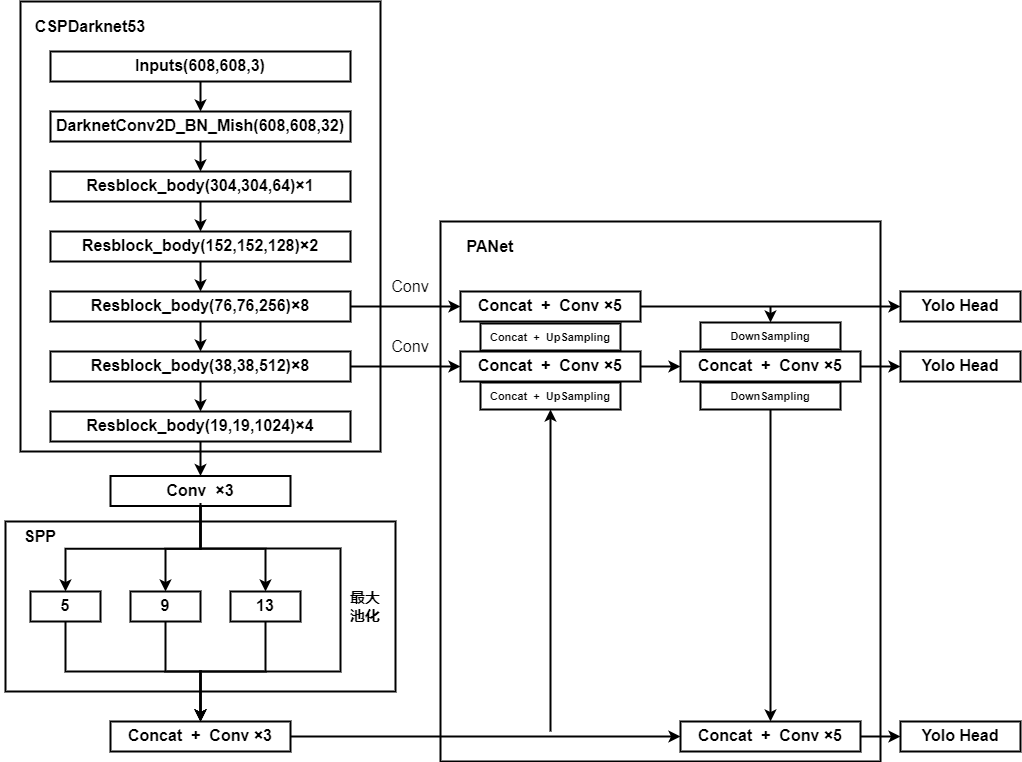

The diagram above was exported from draw.io. Its source (the exported page's mxGraphModel, read from the mxfile embedded in the PNG):
<mxGraphModel dx="1574" dy="967" grid="1" gridSize="10" guides="1" tooltips="1" connect="1" arrows="1" fold="1" page="1" pageScale="1" pageWidth="827" pageHeight="1169" math="0" shadow="0">
  <root>
    <mxCell id="0" />
    <mxCell id="1" parent="0" />
    <mxCell id="8sLZ21AuZ9GAUs31ifdU-31" value="" style="rounded=0;whiteSpace=wrap;html=1;fontSize=30;fontColor=#FF0000;strokeColor=#000000;strokeWidth=2;fillColor=none;" vertex="1" parent="1">
      <mxGeometry x="65" y="600" width="390" height="170" as="geometry" />
    </mxCell>
    <mxCell id="8sLZ21AuZ9GAUs31ifdU-1" value="" style="rounded=0;whiteSpace=wrap;html=1;fontSize=30;fontColor=#FF0000;strokeColor=#000000;strokeWidth=2;fillColor=none;" vertex="1" parent="1">
      <mxGeometry x="80" y="80" width="360" height="450" as="geometry" />
    </mxCell>
    <mxCell id="8sLZ21AuZ9GAUs31ifdU-17" style="edgeStyle=orthogonalEdgeStyle;rounded=0;orthogonalLoop=1;jettySize=auto;html=1;exitX=0.5;exitY=1;exitDx=0;exitDy=0;entryX=0.5;entryY=0;entryDx=0;entryDy=0;fontSize=16;fontColor=#000000;strokeColor=#000000;strokeWidth=2;" edge="1" parent="1" source="8sLZ21AuZ9GAUs31ifdU-2" target="8sLZ21AuZ9GAUs31ifdU-3">
      <mxGeometry relative="1" as="geometry" />
    </mxCell>
    <mxCell id="8sLZ21AuZ9GAUs31ifdU-2" value="&lt;font style=&quot;font-size: 16px;&quot; color=&quot;#000000&quot;&gt;Inputs(608,608,3)&lt;/font&gt;" style="rounded=0;whiteSpace=wrap;html=1;fontSize=30;fontColor=#FF0000;strokeColor=#000000;strokeWidth=2;fillColor=none;align=center;verticalAlign=bottom;horizontal=1;labelBackgroundColor=none;fontStyle=1" vertex="1" parent="1">
      <mxGeometry x="110" y="130" width="300" height="30" as="geometry" />
    </mxCell>
    <mxCell id="8sLZ21AuZ9GAUs31ifdU-18" style="edgeStyle=orthogonalEdgeStyle;rounded=0;orthogonalLoop=1;jettySize=auto;html=1;exitX=0.5;exitY=1;exitDx=0;exitDy=0;entryX=0.5;entryY=0;entryDx=0;entryDy=0;fontSize=16;fontColor=#000000;strokeColor=#000000;strokeWidth=2;" edge="1" parent="1" source="8sLZ21AuZ9GAUs31ifdU-3" target="8sLZ21AuZ9GAUs31ifdU-4">
      <mxGeometry relative="1" as="geometry" />
    </mxCell>
    <mxCell id="8sLZ21AuZ9GAUs31ifdU-3" value="&lt;font style=&quot;font-size: 16px;&quot; color=&quot;#000000&quot;&gt;DarknetConv2D_BN_Mish(608,608,32)&lt;/font&gt;" style="rounded=0;whiteSpace=wrap;html=1;fontSize=30;fontColor=#FF0000;strokeColor=#000000;strokeWidth=2;fillColor=none;align=center;verticalAlign=bottom;horizontal=1;labelBackgroundColor=none;fontStyle=1" vertex="1" parent="1">
      <mxGeometry x="110" y="190" width="300" height="30" as="geometry" />
    </mxCell>
    <mxCell id="8sLZ21AuZ9GAUs31ifdU-19" style="edgeStyle=orthogonalEdgeStyle;rounded=0;orthogonalLoop=1;jettySize=auto;html=1;exitX=0.5;exitY=1;exitDx=0;exitDy=0;entryX=0.5;entryY=0;entryDx=0;entryDy=0;fontSize=16;fontColor=#000000;strokeColor=#000000;strokeWidth=2;" edge="1" parent="1" source="8sLZ21AuZ9GAUs31ifdU-4" target="8sLZ21AuZ9GAUs31ifdU-5">
      <mxGeometry relative="1" as="geometry" />
    </mxCell>
    <mxCell id="8sLZ21AuZ9GAUs31ifdU-4" value="&lt;font style=&quot;font-size: 16px;&quot; color=&quot;#000000&quot;&gt;Resblock_body(304,304,64)×1&lt;/font&gt;" style="rounded=0;whiteSpace=wrap;html=1;fontSize=30;fontColor=#FF0000;strokeColor=#000000;strokeWidth=2;fillColor=none;align=center;verticalAlign=bottom;horizontal=1;labelBackgroundColor=none;fontStyle=1" vertex="1" parent="1">
      <mxGeometry x="110" y="250" width="300" height="30" as="geometry" />
    </mxCell>
    <mxCell id="8sLZ21AuZ9GAUs31ifdU-20" style="edgeStyle=orthogonalEdgeStyle;rounded=0;orthogonalLoop=1;jettySize=auto;html=1;exitX=0.5;exitY=1;exitDx=0;exitDy=0;entryX=0.5;entryY=0;entryDx=0;entryDy=0;fontSize=16;fontColor=#000000;strokeColor=#000000;strokeWidth=2;" edge="1" parent="1" source="8sLZ21AuZ9GAUs31ifdU-5" target="8sLZ21AuZ9GAUs31ifdU-6">
      <mxGeometry relative="1" as="geometry" />
    </mxCell>
    <mxCell id="8sLZ21AuZ9GAUs31ifdU-5" value="&lt;font style=&quot;font-size: 16px;&quot; color=&quot;#000000&quot;&gt;Resblock_body(152,152,128)×2&lt;/font&gt;" style="rounded=0;whiteSpace=wrap;html=1;fontSize=30;fontColor=#FF0000;strokeColor=#000000;strokeWidth=2;fillColor=none;align=center;verticalAlign=bottom;horizontal=1;labelBackgroundColor=none;fontStyle=1" vertex="1" parent="1">
      <mxGeometry x="110" y="310" width="300" height="30" as="geometry" />
    </mxCell>
    <mxCell id="8sLZ21AuZ9GAUs31ifdU-12" style="edgeStyle=orthogonalEdgeStyle;rounded=0;orthogonalLoop=1;jettySize=auto;html=1;exitX=1;exitY=0.5;exitDx=0;exitDy=0;entryX=0;entryY=0.5;entryDx=0;entryDy=0;fontSize=16;fontColor=#000000;strokeColor=#000000;strokeWidth=2;" edge="1" parent="1" source="8sLZ21AuZ9GAUs31ifdU-6" target="8sLZ21AuZ9GAUs31ifdU-11">
      <mxGeometry relative="1" as="geometry" />
    </mxCell>
    <mxCell id="8sLZ21AuZ9GAUs31ifdU-21" style="edgeStyle=orthogonalEdgeStyle;rounded=0;orthogonalLoop=1;jettySize=auto;html=1;exitX=0.5;exitY=1;exitDx=0;exitDy=0;entryX=0.5;entryY=0;entryDx=0;entryDy=0;fontSize=16;fontColor=#000000;strokeColor=#000000;strokeWidth=2;" edge="1" parent="1" source="8sLZ21AuZ9GAUs31ifdU-6" target="8sLZ21AuZ9GAUs31ifdU-7">
      <mxGeometry relative="1" as="geometry" />
    </mxCell>
    <mxCell id="8sLZ21AuZ9GAUs31ifdU-6" value="&lt;font style=&quot;font-size: 16px;&quot; color=&quot;#000000&quot;&gt;Resblock_body(76,76,256)×8&lt;/font&gt;" style="rounded=0;whiteSpace=wrap;html=1;fontSize=30;fontColor=#FF0000;strokeColor=#000000;strokeWidth=2;fillColor=none;align=center;verticalAlign=bottom;horizontal=1;labelBackgroundColor=none;fontStyle=1" vertex="1" parent="1">
      <mxGeometry x="110" y="370" width="300" height="30" as="geometry" />
    </mxCell>
    <mxCell id="8sLZ21AuZ9GAUs31ifdU-15" style="edgeStyle=orthogonalEdgeStyle;rounded=0;orthogonalLoop=1;jettySize=auto;html=1;exitX=1;exitY=0.5;exitDx=0;exitDy=0;fontSize=16;fontColor=#000000;strokeColor=#000000;strokeWidth=2;" edge="1" parent="1" source="8sLZ21AuZ9GAUs31ifdU-7" target="8sLZ21AuZ9GAUs31ifdU-14">
      <mxGeometry relative="1" as="geometry" />
    </mxCell>
    <mxCell id="8sLZ21AuZ9GAUs31ifdU-22" style="edgeStyle=orthogonalEdgeStyle;rounded=0;orthogonalLoop=1;jettySize=auto;html=1;exitX=0.5;exitY=1;exitDx=0;exitDy=0;entryX=0.5;entryY=0;entryDx=0;entryDy=0;fontSize=16;fontColor=#000000;strokeColor=#000000;strokeWidth=2;" edge="1" parent="1" source="8sLZ21AuZ9GAUs31ifdU-7" target="8sLZ21AuZ9GAUs31ifdU-8">
      <mxGeometry relative="1" as="geometry" />
    </mxCell>
    <mxCell id="8sLZ21AuZ9GAUs31ifdU-7" value="&lt;font style=&quot;font-size: 16px;&quot; color=&quot;#000000&quot;&gt;Resblock_body(38,38,512)×8&lt;/font&gt;" style="rounded=0;whiteSpace=wrap;html=1;fontSize=30;fontColor=#FF0000;strokeColor=#000000;strokeWidth=2;fillColor=none;align=center;verticalAlign=bottom;horizontal=1;labelBackgroundColor=none;fontStyle=1" vertex="1" parent="1">
      <mxGeometry x="110" y="430" width="300" height="30" as="geometry" />
    </mxCell>
    <mxCell id="8sLZ21AuZ9GAUs31ifdU-56" style="edgeStyle=orthogonalEdgeStyle;rounded=0;orthogonalLoop=1;jettySize=auto;html=1;exitX=0.5;exitY=1;exitDx=0;exitDy=0;fontSize=15;fontColor=#000000;strokeColor=#000000;strokeWidth=2;" edge="1" parent="1" source="8sLZ21AuZ9GAUs31ifdU-8" target="8sLZ21AuZ9GAUs31ifdU-30">
      <mxGeometry relative="1" as="geometry" />
    </mxCell>
    <mxCell id="8sLZ21AuZ9GAUs31ifdU-8" value="&lt;font style=&quot;font-size: 16px;&quot; color=&quot;#000000&quot;&gt;Resblock_body(19,19,1024)×4&lt;/font&gt;" style="rounded=0;whiteSpace=wrap;html=1;fontSize=30;fontColor=#FF0000;strokeColor=#000000;strokeWidth=2;fillColor=none;align=center;verticalAlign=bottom;horizontal=1;labelBackgroundColor=none;fontStyle=1" vertex="1" parent="1">
      <mxGeometry x="110" y="490" width="300" height="30" as="geometry" />
    </mxCell>
    <mxCell id="8sLZ21AuZ9GAUs31ifdU-9" value="CSPDarknet53" style="text;html=1;strokeColor=none;fillColor=none;align=center;verticalAlign=middle;whiteSpace=wrap;rounded=0;labelBackgroundColor=none;fontSize=16;fontColor=#000000;fontStyle=1" vertex="1" parent="1">
      <mxGeometry x="90" y="90" width="120" height="30" as="geometry" />
    </mxCell>
    <mxCell id="8sLZ21AuZ9GAUs31ifdU-10" value="" style="rounded=0;whiteSpace=wrap;html=1;fontSize=30;fontColor=#FF0000;strokeColor=#000000;strokeWidth=2;fillColor=none;" vertex="1" parent="1">
      <mxGeometry x="500" y="300" width="440" height="540" as="geometry" />
    </mxCell>
    <mxCell id="8sLZ21AuZ9GAUs31ifdU-54" style="edgeStyle=orthogonalEdgeStyle;rounded=0;orthogonalLoop=1;jettySize=auto;html=1;exitX=1;exitY=0.5;exitDx=0;exitDy=0;entryX=0;entryY=0.5;entryDx=0;entryDy=0;fontSize=15;fontColor=#000000;strokeColor=#000000;strokeWidth=2;" edge="1" parent="1" source="8sLZ21AuZ9GAUs31ifdU-11" target="8sLZ21AuZ9GAUs31ifdU-53">
      <mxGeometry relative="1" as="geometry" />
    </mxCell>
    <mxCell id="8sLZ21AuZ9GAUs31ifdU-11" value="&lt;font style=&quot;font-size: 16px;&quot; color=&quot;#000000&quot;&gt;Concat&amp;nbsp; +&amp;nbsp; Conv ×5&lt;/font&gt;" style="rounded=0;whiteSpace=wrap;html=1;fontSize=30;fontColor=#FF0000;strokeColor=#000000;strokeWidth=2;fillColor=none;align=center;verticalAlign=bottom;horizontal=1;labelBackgroundColor=none;fontStyle=1" vertex="1" parent="1">
      <mxGeometry x="520" y="370" width="180" height="30" as="geometry" />
    </mxCell>
    <mxCell id="8sLZ21AuZ9GAUs31ifdU-13" value="Conv" style="text;html=1;strokeColor=none;fillColor=none;align=center;verticalAlign=middle;whiteSpace=wrap;rounded=0;labelBackgroundColor=none;fontSize=16;fontColor=#000000;" vertex="1" parent="1">
      <mxGeometry x="440" y="350" width="60" height="30" as="geometry" />
    </mxCell>
    <mxCell id="8sLZ21AuZ9GAUs31ifdU-24" style="edgeStyle=orthogonalEdgeStyle;rounded=0;orthogonalLoop=1;jettySize=auto;html=1;exitX=1;exitY=0.5;exitDx=0;exitDy=0;entryX=0;entryY=0.5;entryDx=0;entryDy=0;fontSize=16;fontColor=#000000;strokeColor=#000000;strokeWidth=2;" edge="1" parent="1" source="8sLZ21AuZ9GAUs31ifdU-14" target="8sLZ21AuZ9GAUs31ifdU-23">
      <mxGeometry relative="1" as="geometry" />
    </mxCell>
    <mxCell id="8sLZ21AuZ9GAUs31ifdU-14" value="&lt;font style=&quot;font-size: 16px;&quot; color=&quot;#000000&quot;&gt;Concat&amp;nbsp; +&amp;nbsp; Conv ×5&lt;/font&gt;" style="rounded=0;whiteSpace=wrap;html=1;fontSize=30;fontColor=#FF0000;strokeColor=#000000;strokeWidth=2;fillColor=none;align=center;verticalAlign=bottom;horizontal=1;labelBackgroundColor=none;fontStyle=1" vertex="1" parent="1">
      <mxGeometry x="520" y="430" width="180" height="30" as="geometry" />
    </mxCell>
    <mxCell id="8sLZ21AuZ9GAUs31ifdU-16" value="Conv" style="text;html=1;strokeColor=none;fillColor=none;align=center;verticalAlign=middle;whiteSpace=wrap;rounded=0;labelBackgroundColor=none;fontSize=16;fontColor=#000000;" vertex="1" parent="1">
      <mxGeometry x="440" y="410" width="60" height="30" as="geometry" />
    </mxCell>
    <mxCell id="8sLZ21AuZ9GAUs31ifdU-52" style="edgeStyle=orthogonalEdgeStyle;rounded=0;orthogonalLoop=1;jettySize=auto;html=1;exitX=1;exitY=0.5;exitDx=0;exitDy=0;entryX=0;entryY=0.5;entryDx=0;entryDy=0;fontSize=15;fontColor=#000000;strokeColor=#000000;strokeWidth=2;" edge="1" parent="1" source="8sLZ21AuZ9GAUs31ifdU-23" target="8sLZ21AuZ9GAUs31ifdU-51">
      <mxGeometry relative="1" as="geometry" />
    </mxCell>
    <mxCell id="8sLZ21AuZ9GAUs31ifdU-23" value="&lt;font style=&quot;font-size: 16px;&quot; color=&quot;#000000&quot;&gt;Concat&amp;nbsp; +&amp;nbsp; Conv ×5&lt;/font&gt;" style="rounded=0;whiteSpace=wrap;html=1;fontSize=30;fontColor=#FF0000;strokeColor=#000000;strokeWidth=2;fillColor=none;align=center;verticalAlign=bottom;horizontal=1;labelBackgroundColor=none;fontStyle=1" vertex="1" parent="1">
      <mxGeometry x="740" y="430" width="180" height="30" as="geometry" />
    </mxCell>
    <mxCell id="8sLZ21AuZ9GAUs31ifdU-25" value="&lt;font style=&quot;font-size: 11px;&quot; color=&quot;#000000&quot;&gt;Concat&amp;nbsp; +&amp;nbsp; UpSampling&lt;/font&gt;" style="rounded=0;whiteSpace=wrap;html=1;fontSize=11;fontColor=#FF0000;strokeColor=#000000;strokeWidth=2;fillColor=none;align=center;verticalAlign=middle;horizontal=1;labelBackgroundColor=none;fontStyle=1" vertex="1" parent="1">
      <mxGeometry x="540" y="402" width="140" height="27" as="geometry" />
    </mxCell>
    <mxCell id="8sLZ21AuZ9GAUs31ifdU-26" value="&lt;font style=&quot;font-size: 11px;&quot; color=&quot;#000000&quot;&gt;Concat&amp;nbsp; +&amp;nbsp; UpSampling&lt;/font&gt;" style="rounded=0;whiteSpace=wrap;html=1;fontSize=11;fontColor=#FF0000;strokeColor=#000000;strokeWidth=2;fillColor=none;align=center;verticalAlign=middle;horizontal=1;labelBackgroundColor=none;fontStyle=1" vertex="1" parent="1">
      <mxGeometry x="540" y="461" width="140" height="27" as="geometry" />
    </mxCell>
    <mxCell id="8sLZ21AuZ9GAUs31ifdU-27" value="&lt;font style=&quot;font-size: 11px;&quot; color=&quot;#000000&quot;&gt;DownSampling&lt;/font&gt;" style="rounded=0;whiteSpace=wrap;html=1;fontSize=11;fontColor=#FF0000;strokeColor=#000000;strokeWidth=2;fillColor=none;align=center;verticalAlign=middle;horizontal=1;labelBackgroundColor=none;fontStyle=1" vertex="1" parent="1">
      <mxGeometry x="760" y="401" width="140" height="27" as="geometry" />
    </mxCell>
    <mxCell id="8sLZ21AuZ9GAUs31ifdU-55" style="edgeStyle=orthogonalEdgeStyle;rounded=0;orthogonalLoop=1;jettySize=auto;html=1;exitX=0.5;exitY=1;exitDx=0;exitDy=0;entryX=0.5;entryY=0;entryDx=0;entryDy=0;fontSize=15;fontColor=#000000;strokeColor=#000000;strokeWidth=2;" edge="1" parent="1" source="8sLZ21AuZ9GAUs31ifdU-28" target="8sLZ21AuZ9GAUs31ifdU-29">
      <mxGeometry relative="1" as="geometry" />
    </mxCell>
    <mxCell id="8sLZ21AuZ9GAUs31ifdU-28" value="&lt;font style=&quot;font-size: 11px;&quot; color=&quot;#000000&quot;&gt;DownSampling&lt;/font&gt;" style="rounded=0;whiteSpace=wrap;html=1;fontSize=11;fontColor=#FF0000;strokeColor=#000000;strokeWidth=2;fillColor=none;align=center;verticalAlign=middle;horizontal=1;labelBackgroundColor=none;fontStyle=1" vertex="1" parent="1">
      <mxGeometry x="760" y="461" width="140" height="27" as="geometry" />
    </mxCell>
    <mxCell id="8sLZ21AuZ9GAUs31ifdU-50" style="edgeStyle=orthogonalEdgeStyle;rounded=0;orthogonalLoop=1;jettySize=auto;html=1;exitX=1;exitY=0.5;exitDx=0;exitDy=0;entryX=0;entryY=0.5;entryDx=0;entryDy=0;fontSize=15;fontColor=#000000;strokeColor=#000000;strokeWidth=2;" edge="1" parent="1" source="8sLZ21AuZ9GAUs31ifdU-29" target="8sLZ21AuZ9GAUs31ifdU-49">
      <mxGeometry relative="1" as="geometry" />
    </mxCell>
    <mxCell id="8sLZ21AuZ9GAUs31ifdU-29" value="&lt;font style=&quot;font-size: 16px;&quot; color=&quot;#000000&quot;&gt;Concat&amp;nbsp; +&amp;nbsp; Conv ×5&lt;/font&gt;" style="rounded=0;whiteSpace=wrap;html=1;fontSize=30;fontColor=#FF0000;strokeColor=#000000;strokeWidth=2;fillColor=none;align=center;verticalAlign=bottom;horizontal=1;labelBackgroundColor=none;fontStyle=1" vertex="1" parent="1">
      <mxGeometry x="740" y="800" width="180" height="30" as="geometry" />
    </mxCell>
    <mxCell id="8sLZ21AuZ9GAUs31ifdU-35" style="edgeStyle=orthogonalEdgeStyle;rounded=0;orthogonalLoop=1;jettySize=auto;html=1;exitX=0.5;exitY=1;exitDx=0;exitDy=0;entryX=0.5;entryY=0;entryDx=0;entryDy=0;fontSize=11;fontColor=#000000;strokeColor=#000000;strokeWidth=2;" edge="1" parent="1" source="8sLZ21AuZ9GAUs31ifdU-30" target="8sLZ21AuZ9GAUs31ifdU-32">
      <mxGeometry relative="1" as="geometry" />
    </mxCell>
    <mxCell id="8sLZ21AuZ9GAUs31ifdU-36" style="edgeStyle=orthogonalEdgeStyle;rounded=0;orthogonalLoop=1;jettySize=auto;html=1;exitX=0.5;exitY=1;exitDx=0;exitDy=0;entryX=0.5;entryY=0;entryDx=0;entryDy=0;fontSize=11;fontColor=#000000;strokeColor=#000000;strokeWidth=2;" edge="1" parent="1" source="8sLZ21AuZ9GAUs31ifdU-30" target="8sLZ21AuZ9GAUs31ifdU-33">
      <mxGeometry relative="1" as="geometry" />
    </mxCell>
    <mxCell id="8sLZ21AuZ9GAUs31ifdU-37" style="edgeStyle=orthogonalEdgeStyle;rounded=0;orthogonalLoop=1;jettySize=auto;html=1;exitX=0.5;exitY=1;exitDx=0;exitDy=0;entryX=0.5;entryY=0;entryDx=0;entryDy=0;fontSize=11;fontColor=#000000;strokeColor=#000000;strokeWidth=2;" edge="1" parent="1" source="8sLZ21AuZ9GAUs31ifdU-30" target="8sLZ21AuZ9GAUs31ifdU-34">
      <mxGeometry relative="1" as="geometry" />
    </mxCell>
    <mxCell id="8sLZ21AuZ9GAUs31ifdU-43" style="edgeStyle=orthogonalEdgeStyle;rounded=0;orthogonalLoop=1;jettySize=auto;html=1;exitX=0.5;exitY=1;exitDx=0;exitDy=0;fontSize=11;fontColor=#000000;strokeColor=#000000;strokeWidth=2;entryX=0.5;entryY=0;entryDx=0;entryDy=0;" edge="1" parent="1" target="8sLZ21AuZ9GAUs31ifdU-39">
      <mxGeometry relative="1" as="geometry">
        <mxPoint x="350" y="780" as="targetPoint" />
        <mxPoint x="260" y="581.5" as="sourcePoint" />
        <Array as="points">
          <mxPoint x="260" y="627" />
          <mxPoint x="400" y="627" />
          <mxPoint x="400" y="750" />
          <mxPoint x="260" y="750" />
        </Array>
      </mxGeometry>
    </mxCell>
    <mxCell id="8sLZ21AuZ9GAUs31ifdU-30" value="&lt;font color=&quot;#000000&quot;&gt;&lt;span style=&quot;font-size: 16px;&quot;&gt;Conv&amp;nbsp; ×3&lt;/span&gt;&lt;/font&gt;" style="rounded=0;whiteSpace=wrap;html=1;fontSize=30;fontColor=#FF0000;strokeColor=#000000;strokeWidth=2;fillColor=none;align=center;verticalAlign=bottom;horizontal=1;labelBackgroundColor=none;fontStyle=1" vertex="1" parent="1">
      <mxGeometry x="170" y="554.5" width="180" height="30" as="geometry" />
    </mxCell>
    <mxCell id="8sLZ21AuZ9GAUs31ifdU-40" style="edgeStyle=orthogonalEdgeStyle;rounded=0;orthogonalLoop=1;jettySize=auto;html=1;exitX=0.5;exitY=1;exitDx=0;exitDy=0;entryX=0.5;entryY=0;entryDx=0;entryDy=0;fontSize=11;fontColor=#000000;strokeColor=#000000;strokeWidth=2;" edge="1" parent="1" source="8sLZ21AuZ9GAUs31ifdU-32" target="8sLZ21AuZ9GAUs31ifdU-39">
      <mxGeometry relative="1" as="geometry" />
    </mxCell>
    <mxCell id="8sLZ21AuZ9GAUs31ifdU-32" value="&lt;font color=&quot;#000000&quot;&gt;&lt;span style=&quot;font-size: 16px;&quot;&gt;5&lt;/span&gt;&lt;/font&gt;" style="rounded=0;whiteSpace=wrap;html=1;fontSize=30;fontColor=#FF0000;strokeColor=#000000;strokeWidth=2;fillColor=none;align=center;verticalAlign=bottom;horizontal=1;labelBackgroundColor=none;fontStyle=1" vertex="1" parent="1">
      <mxGeometry x="90" y="670" width="70" height="30" as="geometry" />
    </mxCell>
    <mxCell id="8sLZ21AuZ9GAUs31ifdU-41" style="edgeStyle=orthogonalEdgeStyle;rounded=0;orthogonalLoop=1;jettySize=auto;html=1;exitX=0.5;exitY=1;exitDx=0;exitDy=0;fontSize=11;fontColor=#000000;strokeColor=#000000;strokeWidth=2;" edge="1" parent="1" source="8sLZ21AuZ9GAUs31ifdU-33">
      <mxGeometry relative="1" as="geometry">
        <mxPoint x="260" y="800" as="targetPoint" />
      </mxGeometry>
    </mxCell>
    <mxCell id="8sLZ21AuZ9GAUs31ifdU-33" value="&lt;font color=&quot;#000000&quot;&gt;&lt;span style=&quot;font-size: 16px;&quot;&gt;9&lt;/span&gt;&lt;/font&gt;" style="rounded=0;whiteSpace=wrap;html=1;fontSize=30;fontColor=#FF0000;strokeColor=#000000;strokeWidth=2;fillColor=none;align=center;verticalAlign=bottom;horizontal=1;labelBackgroundColor=none;fontStyle=1" vertex="1" parent="1">
      <mxGeometry x="190" y="670" width="70" height="30" as="geometry" />
    </mxCell>
    <mxCell id="8sLZ21AuZ9GAUs31ifdU-42" style="edgeStyle=orthogonalEdgeStyle;rounded=0;orthogonalLoop=1;jettySize=auto;html=1;exitX=0.5;exitY=1;exitDx=0;exitDy=0;fontSize=11;fontColor=#000000;strokeColor=#000000;strokeWidth=2;" edge="1" parent="1" source="8sLZ21AuZ9GAUs31ifdU-34">
      <mxGeometry relative="1" as="geometry">
        <mxPoint x="260" y="800" as="targetPoint" />
      </mxGeometry>
    </mxCell>
    <mxCell id="8sLZ21AuZ9GAUs31ifdU-34" value="&lt;font color=&quot;#000000&quot;&gt;&lt;span style=&quot;font-size: 16px;&quot;&gt;13&lt;/span&gt;&lt;/font&gt;" style="rounded=0;whiteSpace=wrap;html=1;fontSize=30;fontColor=#FF0000;strokeColor=#000000;strokeWidth=2;fillColor=none;align=center;verticalAlign=bottom;horizontal=1;labelBackgroundColor=none;fontStyle=1" vertex="1" parent="1">
      <mxGeometry x="290" y="670" width="70" height="30" as="geometry" />
    </mxCell>
    <mxCell id="8sLZ21AuZ9GAUs31ifdU-48" style="edgeStyle=orthogonalEdgeStyle;rounded=0;orthogonalLoop=1;jettySize=auto;html=1;exitX=1;exitY=0.5;exitDx=0;exitDy=0;entryX=0;entryY=0.5;entryDx=0;entryDy=0;fontSize=15;fontColor=#000000;strokeColor=#000000;strokeWidth=2;" edge="1" parent="1" source="8sLZ21AuZ9GAUs31ifdU-39" target="8sLZ21AuZ9GAUs31ifdU-29">
      <mxGeometry relative="1" as="geometry" />
    </mxCell>
    <mxCell id="8sLZ21AuZ9GAUs31ifdU-39" value="&lt;font style=&quot;font-size: 16px;&quot; color=&quot;#000000&quot;&gt;Concat&amp;nbsp; +&amp;nbsp; Conv ×3&lt;/font&gt;" style="rounded=0;whiteSpace=wrap;html=1;fontSize=30;fontColor=#FF0000;strokeColor=#000000;strokeWidth=2;fillColor=none;align=center;verticalAlign=bottom;horizontal=1;labelBackgroundColor=none;fontStyle=1" vertex="1" parent="1">
      <mxGeometry x="170" y="800" width="180" height="30" as="geometry" />
    </mxCell>
    <mxCell id="8sLZ21AuZ9GAUs31ifdU-45" value="PANet" style="text;html=1;strokeColor=none;fillColor=none;align=center;verticalAlign=middle;whiteSpace=wrap;rounded=0;labelBackgroundColor=none;fontSize=16;fontColor=#000000;fontStyle=1" vertex="1" parent="1">
      <mxGeometry x="510" y="310" width="80" height="30" as="geometry" />
    </mxCell>
    <mxCell id="8sLZ21AuZ9GAUs31ifdU-46" value="SPP" style="text;html=1;strokeColor=none;fillColor=none;align=center;verticalAlign=middle;whiteSpace=wrap;rounded=0;labelBackgroundColor=none;fontSize=16;fontColor=#000000;fontStyle=1" vertex="1" parent="1">
      <mxGeometry x="60" y="600" width="80" height="30" as="geometry" />
    </mxCell>
    <mxCell id="8sLZ21AuZ9GAUs31ifdU-47" value="&lt;font style=&quot;font-size: 15px;&quot;&gt;&lt;b&gt;最大&lt;br&gt;池化&lt;/b&gt;&lt;/font&gt;" style="text;html=1;strokeColor=none;fillColor=none;align=center;verticalAlign=middle;whiteSpace=wrap;rounded=0;labelBackgroundColor=none;fontSize=11;fontColor=#000000;" vertex="1" parent="1">
      <mxGeometry x="395" y="660" width="60" height="50" as="geometry" />
    </mxCell>
    <mxCell id="8sLZ21AuZ9GAUs31ifdU-49" value="&lt;font style=&quot;font-size: 16px;&quot; color=&quot;#000000&quot;&gt;Yolo Head&lt;/font&gt;" style="rounded=0;whiteSpace=wrap;html=1;fontSize=30;fontColor=#FF0000;strokeColor=#000000;strokeWidth=2;fillColor=none;align=center;verticalAlign=bottom;horizontal=1;labelBackgroundColor=none;fontStyle=1" vertex="1" parent="1">
      <mxGeometry x="960" y="800" width="120" height="30" as="geometry" />
    </mxCell>
    <mxCell id="8sLZ21AuZ9GAUs31ifdU-51" value="&lt;font style=&quot;font-size: 16px;&quot; color=&quot;#000000&quot;&gt;Yolo Head&lt;/font&gt;" style="rounded=0;whiteSpace=wrap;html=1;fontSize=30;fontColor=#FF0000;strokeColor=#000000;strokeWidth=2;fillColor=none;align=center;verticalAlign=bottom;horizontal=1;labelBackgroundColor=none;fontStyle=1" vertex="1" parent="1">
      <mxGeometry x="960" y="430" width="120" height="30" as="geometry" />
    </mxCell>
    <mxCell id="8sLZ21AuZ9GAUs31ifdU-53" value="&lt;font style=&quot;font-size: 16px;&quot; color=&quot;#000000&quot;&gt;Yolo Head&lt;/font&gt;" style="rounded=0;whiteSpace=wrap;html=1;fontSize=30;fontColor=#FF0000;strokeColor=#000000;strokeWidth=2;fillColor=none;align=center;verticalAlign=bottom;horizontal=1;labelBackgroundColor=none;fontStyle=1" vertex="1" parent="1">
      <mxGeometry x="960" y="370" width="120" height="30" as="geometry" />
    </mxCell>
    <mxCell id="8sLZ21AuZ9GAUs31ifdU-57" value="" style="endArrow=classic;html=1;rounded=0;fontSize=15;fontColor=#000000;strokeColor=#000000;strokeWidth=2;entryX=0.5;entryY=1;entryDx=0;entryDy=0;" edge="1" parent="1" target="8sLZ21AuZ9GAUs31ifdU-26">
      <mxGeometry width="50" height="50" relative="1" as="geometry">
        <mxPoint x="610" y="810" as="sourcePoint" />
        <mxPoint x="590" y="940" as="targetPoint" />
      </mxGeometry>
    </mxCell>
    <mxCell id="8sLZ21AuZ9GAUs31ifdU-58" value="" style="endArrow=classic;html=1;rounded=0;fontSize=15;fontColor=#000000;strokeColor=#000000;strokeWidth=2;entryX=0.5;entryY=0;entryDx=0;entryDy=0;" edge="1" parent="1" target="8sLZ21AuZ9GAUs31ifdU-27">
      <mxGeometry width="50" height="50" relative="1" as="geometry">
        <mxPoint x="830" y="385" as="sourcePoint" />
        <mxPoint x="840" y="310" as="targetPoint" />
      </mxGeometry>
    </mxCell>
  </root>
</mxGraphModel>